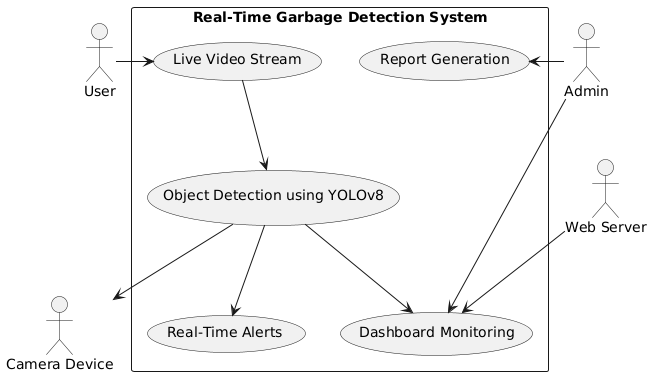

The diagram above was rendered by PlantUML. Its source (embedded in the PNG):
@startuml
actor User
actor Admin
actor "Camera Device"
actor "Web Server"

rectangle "Real-Time Garbage Detection System" { 
  usecase "Object Detection using YOLOv8" as U2
  usecase "Live Video Stream" as U1
  usecase "Dashboard Monitoring" as U3
  usecase "Real-Time Alerts" as U4
  usecase "Report Generation" as U5
}

User -right-> U1
 U2 -->"Camera Device"
U1 --> U2
U2 --> U3
U2 --> U4
"Web Server" --> U3
Admin -right-> U3
Admin -right-> U5
@enduml